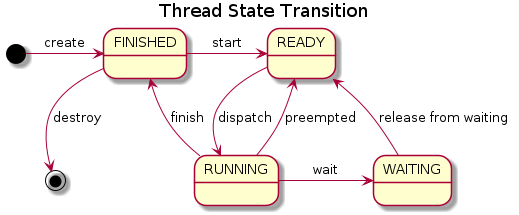

The diagram above was rendered by PlantUML. Its source (embedded in the PNG):
@startuml inline_umlgraph_3.png
title Thread State Transition

[*] -right-> FINISHED : create
FINISHED -right-> READY : start
READY --> RUNNING : dispatch
RUNNING --> READY : preempted
RUNNING -right-> WAITING : wait
WAITING --> READY : release from waiting
RUNNING --> FINISHED : finish
FINISHED --> [*] : destroy
@enduml